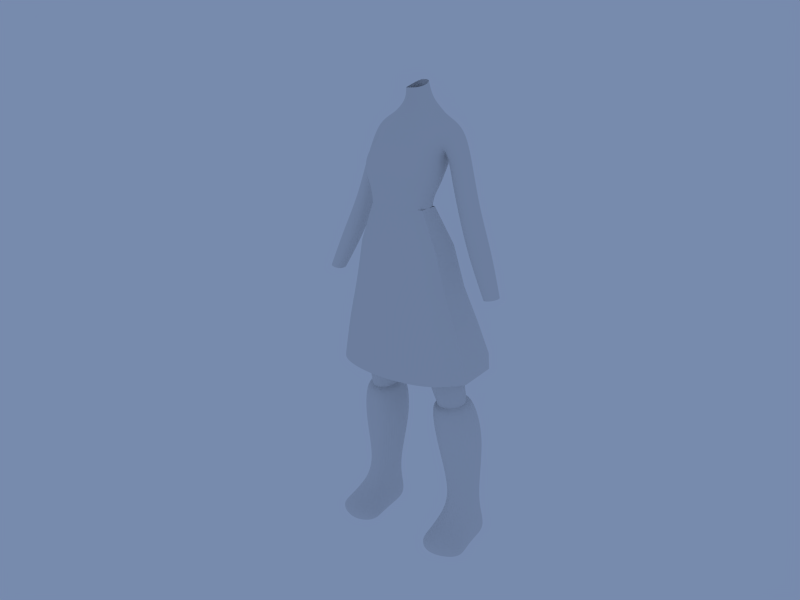 # Source: kara_modeling2.blend  (saved by Blender 2.58.0; exported with 4.5.12 LTS)
import bpy
from mathutils import Matrix  # noqa: F401  (used for matrix-valued properties, if any)

bpy.ops.wm.read_factory_settings(use_empty=True)
scene = bpy.context.scene
scene.name = 'Scene'

# ---- collections
col_collection_1 = bpy.data.collections.new('Collection 1'); scene.collection.children.link(col_collection_1)
col_collection_2 = bpy.data.collections.new('Collection 2'); scene.collection.children.link(col_collection_2)
col_collection_2.hide_render = True
col_collection_2.hide_viewport = True

# ---- world
world_world = bpy.data.worlds.new('World'); scene.world = world_world
world_world.color = (0.1861, 0.2559, 0.42)
world_world.use_sun_shadow = False
world_world.sun_shadow_jitter_overblur = 0.0
world_world.cycles.sampling_method = 'MANUAL'
world_world.cycles.sample_map_resolution = 256

# ---- cameras
cam_camera = bpy.data.cameras.new('Camera')
cam_camera.clip_end = 100.0
cam_camera.lens = 35.0
cam_camera.ortho_scale = 7.314
cam_camera.dof.focus_distance = 0.0
cam_camera.dof.aperture_fstop = 128.0

# ---- lights
light_point_001 = bpy.data.lights.new('Point.001', 'SUN')
light_point_001.transmission_factor = 0.0
light_point_001.angle = 1.571
light_point_001.energy = 0.5
light_point_001.shadow_buffer_clip_start = 0.5
light_point_001.shadow_soft_size = 1.0
light_point_001.shadow_cascade_max_distance = 1000.0
light_point_001.cycles.use_multiple_importance_sampling = False
light_point = bpy.data.lights.new('Point', 'SUN')
light_point.transmission_factor = 0.0
light_point.angle = 1.571
light_point.energy = 0.5
light_point.shadow_buffer_clip_start = 0.5
light_point.shadow_soft_size = 1.0
light_point.shadow_cascade_max_distance = 1000.0
light_point.cycles.use_multiple_importance_sampling = False
light_lamp = bpy.data.lights.new('Lamp', 'SPOT')
light_lamp.transmission_factor = 0.0
light_lamp.cutoff_distance = 30.0
light_lamp.energy = 100.0
light_lamp.shadow_buffer_clip_start = 1.001
light_lamp.shadow_soft_size = 1.0
light_lamp.shadow_maximum_resolution = 0.006
light_lamp.use_absolute_resolution = True
light_lamp.spot_size = 1.309
light_lamp.cycles.use_multiple_importance_sampling = False

# ---- meshes
me_cube_002 = bpy.data.meshes.new('Cube.002')
me_cube_002.from_pydata([(0.1821, -0.2097, 2.256), (0.1809, -0.08066, 2.257), (0.0, -0.3004, 2.301), (0.0, -0.02974, 2.24), (0.06413, -0.2921, 2.301), (0.03578, -0.02065, 2.241), (0.1245, -0.2677, 2.264), (0.09514, -0.02188, 2.242), (0.3883, 0.2296, 1.27), (0.384, -0.2934, 1.226), (0.2261, 0.2509, 1.289), (0.2059, -0.3389, 1.209), (0.0, 0.2413, 1.281), (0.0, -0.3568, 1.208), (0.4673, 0.105, 1.228), (0.469, -0.1624, 1.221), (0.1799, 0.05614, 2.009), (0.2578, 0.1124, 1.754), (0.3308, 0.1787, 1.493), (0.09011, 0.05975, 2.009), (0.144, 0.1274, 1.758), (0.1972, 0.1925, 1.507), (0.2726, -0.01421, 2.025), (0.3358, 0.01717, 1.751), (0.4124, 0.05856, 1.488), (0.2094, -0.2832, 2.024), (0.2659, -0.2866, 1.75), (0.3358, -0.29, 1.489), (0.09957, -0.3128, 2.028), (0.135, -0.3215, 1.755), (0.1872, -0.3302, 1.485), (0.2739, -0.2069, 2.017), (0.3373, -0.192, 1.743), (0.414, -0.1772, 1.483), (0.0, 0.05806, 2.006), (0.0, 0.1108, 1.764), (0.0, 0.1735, 1.521), (0.0, -0.3235, 2.028), (0.0, -0.3346, 1.755), (0.0, -0.3457, 1.481)], [], [(7, 16, 19, 5), (16, 17, 20, 19), (17, 18, 21, 20), (18, 8, 10, 21), (7, 16, 22, 1), (16, 17, 23, 22), (17, 18, 24, 23), (18, 8, 14, 24), (6, 25, 28, 4), (25, 26, 29, 28), (26, 27, 30, 29), (27, 9, 11, 30), (0, 31, 25, 6), (31, 32, 26, 25), (32, 33, 27, 26), (33, 15, 9, 27), (5, 19, 34, 3), (19, 20, 35, 34), (20, 21, 36, 35), (21, 10, 12, 36), (4, 28, 37, 2), (28, 29, 38, 37), (29, 30, 39, 38), (30, 11, 13, 39), (0, 31, 22, 1), (31, 32, 23, 22), (32, 33, 24, 23), (33, 15, 14, 24)])
me_cube_002.use_remesh_preserve_volume = False
me_cube_002.use_remesh_preserve_attributes = False
me_cube_002.use_mirror_vertex_groups = False
me_cube_002.update()
me_cube_000 = bpy.data.meshes.new('Cube.000')
me_cube_000.from_pydata([(0.2831, -0.1577, 0.7297), (0.2565, -0.1311, 0.9829), (0.2831, 0.2357, 0.7366), (0.2565, 0.1133, 1.004), (0.3118, -0.0954, 0.3637), (0.3118, 0.1506, 0.3246), (0.3598, 0.05777, 1.004), (0.4624, 0.1503, 0.7366), (0.3598, -0.06323, 0.9829), (0.4624, -0.05324, 0.7297), (0.1751, -0.05868, 0.9829), (0.1373, -0.04625, 0.7297), (0.1751, 0.05684, 1.004), (0.1373, 0.1489, 0.7366), (0.234, 0.02349, 0.3637), (0.234, 0.1178, 0.3307), (0.4287, 0.1105, 0.3327), (0.4287, 0.02408, 0.3629), (0.2534, -0.1822, 0.9662), (0.2534, 0.169, 0.9947), (0.4023, 0.08941, 0.9947), (0.4023, -0.08482, 0.9662), (0.1357, -0.07829, 0.9662), (0.1357, 0.08808, 0.9947), (0.4556, -0.02399, 0.1876), (0.2186, -0.02417, 0.1886), (0.3134, -0.1312, 0.2404), (0.3151, -0.2053, 0.1772), (0.1932, -0.1694, 0.09584), (0.4983, -0.17, 0.09503), (0.4983, -0.2503, 0.07531), (0.1932, -0.2503, 0.07631), (0.3151, -0.3463, 0.1145), (0.4556, 0.1307, 0.1659), (0.2186, 0.138, 0.164), (0.3134, 0.1707, 0.1578), (0.3151, 0.182, 0.02005), (0.1932, 0.1492, 0.02622), (0.4983, 0.1419, 0.02815), (0.1932, -0.2503, 0.01967), (0.4983, -0.2503, 0.01967), (0.4983, -0.17, 0.01967), (0.1932, -0.1694, 0.01967), (0.1932, -0.02417, 0.01967), (0.4983, -0.02399, 0.01967), (0.3151, -0.3625, 0.024), (0.3151, -0.1921, 0.002524), (0.3151, -0.02649, 0.002524)], [], [(9, 0, 4, 17), (0, 11, 14, 4), (5, 15, 13, 2), (16, 5, 2, 7), (9, 17, 16, 7), (13, 15, 14, 11), (18, 0, 9, 21), (21, 8, 1, 18), (0, 18, 22, 11), (18, 1, 10, 22), (13, 23, 19, 2), (23, 12, 3, 19), (2, 19, 20, 7), (19, 3, 6, 20), (8, 21, 20, 6), (21, 9, 7, 20), (12, 23, 22, 10), (23, 13, 11, 22), (4, 14, 25, 26), (17, 4, 26, 24), (24, 26, 27, 29), (26, 25, 28, 27), (27, 28, 31, 32), (29, 27, 32, 30), (5, 16, 33, 35), (15, 5, 35, 34), (34, 35, 36, 37), (35, 33, 38, 36), (16, 17, 24, 33), (14, 15, 34, 25), (29, 30, 40, 41), (31, 28, 42, 39), (28, 25, 43, 42), (24, 29, 41, 44), (24, 44, 38, 33), (25, 34, 37, 43), (30, 32, 45, 40), (31, 39, 45, 32), (40, 45, 46, 41), (39, 42, 46, 45), (41, 46, 47, 44), (42, 43, 47, 46), (36, 47, 43, 37), (36, 38, 44, 47)])
me_cube_000.use_remesh_preserve_volume = False
me_cube_000.use_remesh_preserve_attributes = False
me_cube_000.use_mirror_vertex_groups = False
me_cube_000.update()
me_cube_001 = bpy.data.meshes.new('Cube.001')
me_cube_001.from_pydata([(0.1802, -0.07624, 2.163), (0.1888, -0.2191, 2.165), (0.191, -0.06516, 2.324), (0.1994, -0.2139, 2.39), (0.0, -0.3031, 2.128), (0.0, -0.03122, 2.143), (0.0, -0.3017, 2.419), (0.0, -0.01394, 2.296), (0.0, 0.1187, 2.736), (0.0, -0.08802, 2.764), (0.2777, -0.04462, 2.734), (0.2875, 0.1199, 2.717), (0.0, 0.1398, 2.59), (0.2182, 0.1162, 2.565), (0.2224, -0.08712, 2.61), (0.0, -0.1922, 2.652), (0.5348, -0.1398, 1.757), (0.5348, -0.03371, 1.757), (0.6309, -0.03371, 1.776), (0.6309, -0.1398, 1.776), (0.2474, 0.08541, 2.395), (0.331, 0.04197, 2.183), (0.4079, 0.0106, 1.976), (0.2563, -0.08563, 2.432), (0.331, -0.1095, 2.212), (0.4079, -0.1227, 1.992), (0.3709, -0.06237, 2.525), (0.4363, -0.07815, 2.269), (0.5466, -0.1059, 2.031), (0.3625, 0.08603, 2.491), (0.4363, 0.05721, 2.242), (0.5466, 0.01876, 2.017), (0.0, 0.03899, 1.965), (0.0, -0.2956, 1.91), (0.2621, -0.2528, 1.943), (0.2621, -0.0325, 1.948), (0.06308, -0.2949, 2.127), (0.03803, -0.02239, 2.143), (0.07041, -0.3002, 2.378), (0.03353, -0.004586, 2.298), (0.05742, 0.1282, 2.762), (0.05742, -0.07714, 2.766), (0.04286, 0.1495, 2.592), (0.06644, -0.1913, 2.663), (0.06382, 0.06688, 1.925), (0.07907, -0.2932, 1.914), (0.05477, -0.2388, 1.771), (0.05477, -0.01347, 1.721), (0.3113, -0.03611, 1.743), (0.3038, -0.2597, 1.748), (0.0, -0.2557, 1.727), (0.0, -0.02695, 1.677), (0.1751, 0.05684, 1.004), (0.08058, 0.02118, 1.359), (0.1751, -0.05868, 0.9829), (0.08058, -0.1595, 1.34), (0.3598, -0.06323, 0.9829), (0.3473, -0.1641, 1.34), (0.3598, 0.05777, 1.004), (0.3473, 0.02211, 1.359), (0.1279, -0.2705, 2.146), (0.09822, -0.02239, 2.147), (0.1417, -0.2738, 2.38), (0.1014, -0.004586, 2.301), (0.1591, 0.1008, 2.785), (0.1493, -0.06412, 2.77), (0.1254, 0.1494, 2.596), (0.1647, -0.1554, 2.656), (0.1506, 0.06688, 1.925), (0.1571, -0.2993, 1.903), (0.175, -0.3072, 1.715), (0.175, 0.04301, 1.715), (0.203, 0.07766, 1.359), (0.2565, 0.1133, 1.004), (0.203, -0.232, 1.34), (0.2565, -0.1311, 0.9829), (0.04897, -0.02322, 2.923), (0.04964, 0.046, 2.942), (0.03022, -0.07878, 2.92), (0.02739, 0.07319, 2.957), (0.0, -0.09673, 2.921), (0.0, 0.06613, 2.959), (0.07031, 0.06413, 2.853), (0.07006, -0.02581, 2.851), (0.0442, -0.06164, 2.849), (0.04305, 0.08398, 2.854), (0.0, -0.07339, 2.848), (0.0, 0.07725, 2.849), (0.0, 0.01773, 2.351), (0.0, 0.09206, 2.449), (0.2014, -0.009691, 2.377), (0.2015, 0.06608, 2.486), (0.2291, -0.1899, 2.457), (0.2194, -0.1391, 2.538), (0.0, -0.3213, 2.485), (0.0, -0.3111, 2.567), (0.0436, 0.02732, 2.353), (0.04323, 0.1018, 2.451), (0.08324, -0.3364, 2.473), (0.07518, -0.3151, 2.579), (0.1108, 0.02732, 2.357), (0.1111, 0.1018, 2.451), (0.1796, -0.3058, 2.476), (0.1743, -0.2811, 2.578), (0.1821, -0.2097, 2.256), (0.1809, -0.08066, 2.257), (0.0, -0.3004, 2.301), (0.0, -0.02974, 2.24), (0.06413, -0.2921, 2.301), (0.03578, -0.02065, 2.241), (0.1245, -0.2677, 2.264), (0.09514, -0.02188, 2.242), (0.2303, -0.07907, 2.096), (0.0, 0.004119, 2.081), (0.0, -0.309, 2.006), (0.2262, -0.2399, 2.097), (0.05093, 0.01992, 2.081), (0.07861, -0.3031, 2.007), (0.1244, 0.01992, 2.081), (0.1414, -0.2709, 2.048)], [], [(13, 20, 23, 14), (20, 21, 24, 23), (21, 22, 25, 24), (22, 17, 16, 25), (14, 23, 26, 10), (23, 24, 27, 26), (24, 25, 28, 27), (25, 16, 19, 28), (11, 29, 20, 13), (29, 30, 21, 20), (30, 31, 22, 21), (31, 18, 17, 22), (10, 26, 29, 11), (26, 27, 30, 29), (27, 28, 31, 30), (28, 19, 18, 31), (8, 40, 42, 12), (41, 9, 15, 43), (45, 33, 50, 46), (32, 44, 47, 51), (35, 34, 49, 48), (51, 47, 46, 50), (47, 53, 55, 46), (53, 52, 54, 55), (49, 57, 59, 48), (57, 56, 58, 59), (11, 64, 65, 10), (40, 64, 66, 42), (64, 11, 13, 66), (10, 65, 67, 14), (65, 41, 43, 67), (34, 69, 70, 49), (69, 45, 46, 70), (44, 68, 71, 47), (68, 35, 48, 71), (59, 72, 71, 48), (72, 53, 47, 71), (58, 73, 72, 59), (73, 52, 53, 72), (55, 74, 70, 46), (74, 57, 49, 70), (54, 75, 74, 55), (75, 56, 57, 74), (64, 82, 83, 65), (82, 77, 76, 83), (65, 83, 84, 41), (83, 76, 78, 84), (40, 85, 82, 64), (85, 79, 77, 82), (41, 84, 86, 9), (84, 78, 80, 86), (8, 87, 85, 40), (87, 81, 79, 85), (2, 90, 92, 3), (90, 91, 93, 92), (91, 13, 14, 93), (42, 97, 89, 12), (97, 96, 88, 89), (96, 39, 7, 88), (15, 95, 99, 43), (95, 94, 98, 99), (94, 6, 38, 98), (66, 101, 97, 42), (101, 100, 96, 97), (100, 63, 39, 96), (13, 91, 101, 66), (91, 90, 100, 101), (90, 2, 63, 100), (67, 103, 93, 14), (103, 102, 92, 93), (102, 62, 3, 92), (43, 99, 103, 67), (99, 98, 102, 103), (98, 38, 62, 102), (0, 105, 104, 1), (105, 2, 3, 104), (6, 106, 108, 38), (106, 4, 36, 108), (5, 107, 109, 37), (107, 7, 39, 109), (62, 110, 104, 3), (110, 60, 1, 104), (38, 108, 110, 62), (108, 36, 60, 110), (105, 0, 61, 111), (111, 63, 2, 105), (37, 109, 111, 61), (109, 39, 63, 111), (112, 0, 1, 115), (115, 34, 35, 112), (37, 116, 113, 5), (116, 44, 32, 113), (4, 114, 117, 36), (114, 33, 45, 117), (61, 118, 116, 37), (118, 68, 44, 116), (0, 112, 118, 61), (112, 35, 68, 118), (60, 119, 115, 1), (119, 69, 34, 115), (36, 117, 119, 60), (117, 45, 69, 119)])
me_cube_001.use_remesh_preserve_volume = False
me_cube_001.use_remesh_preserve_attributes = False
me_cube_001.use_mirror_vertex_groups = False
me_cube_001.update()

# ---- objects
ob_dress = bpy.data.objects.new('dress', me_cube_002)
ob_boots = bpy.data.objects.new('boots', me_cube_000)
ob_body = bpy.data.objects.new('body', me_cube_001)
ob_camera = bpy.data.objects.new('Camera', cam_camera)
ob_point_001 = bpy.data.objects.new('Point.001', light_point_001)
ob_point = bpy.data.objects.new('Point', light_point)
ob_lamp = bpy.data.objects.new('Lamp', light_lamp)

# ---- transforms, parenting, visibility, modifiers, constraints
ob_dress.location = (0.0, 0.0, 0.0)
ob_dress.lineart.crease_threshold = 0.0
_m = ob_dress.modifiers.new('Mirror', 'MIRROR')
_m.use_clip = True
_m = ob_dress.modifiers.new('Subsurf', 'SUBSURF')
_m.uv_smooth = 'PRESERVE_CORNERS'
_m.render_levels = 3
_m.show_only_control_edges = False
ob_boots.location = (0.0, 0.0, 0.0)
ob_boots.lineart.crease_threshold = 0.0
_m = ob_boots.modifiers.new('Mirror', 'MIRROR')
_m.use_clip = True
_m = ob_boots.modifiers.new('Subsurf', 'SUBSURF')
_m.uv_smooth = 'PRESERVE_CORNERS'
_m.render_levels = 3
_m.show_only_control_edges = False
ob_body.location = (0.0, 0.0, 0.0)
ob_body.lineart.crease_threshold = 0.0
_m = ob_body.modifiers.new('Mirror', 'MIRROR')
_m.use_clip = True
_m = ob_body.modifiers.new('Subsurf', 'SUBSURF')
_m.uv_smooth = 'PRESERVE_CORNERS'
_m.render_levels = 3
_m.show_only_control_edges = False
ob_camera.location = (2.727, -3.74, 3.259)
ob_camera.rotation_euler = (1.23, 0.01082, -5.632)
ob_camera.lock_rotations_4d = False
ob_camera.empty_display_type = 'ARROWS'
ob_camera.color = (0.0, 0.0, 0.0, 0.0)
ob_camera.display_type = 'WIRE'
ob_camera.lineart.crease_threshold = 0.0
ob_point_001.location = (-3.038, -3.785, 0.0)
ob_point_001.rotation_euler = (2.026, 0.1258, -0.647)
ob_point_001.lineart.crease_threshold = 0.0
ob_point.location = (-4.449, 2.41, 0.0)
ob_point.rotation_euler = (-1.996, -0.1276, 1.117)
ob_point.lineart.crease_threshold = 0.0
ob_lamp.location = (5.309, -3.643, 6.644)
ob_lamp.rotation_euler = (0.8935, 0.0903, 1.137)
ob_lamp.lock_rotations_4d = False
ob_lamp.empty_display_type = 'ARROWS'
ob_lamp.color = (0.0, 0.0, 0.0, 0.0)
ob_lamp.lineart.crease_threshold = 0.0

# ---- collection membership
col_collection_1.objects.link(ob_dress)
col_collection_1.objects.link(ob_boots)
col_collection_1.objects.link(ob_body)
col_collection_2.objects.link(ob_camera)
col_collection_2.objects.link(ob_point_001)
col_collection_2.objects.link(ob_point)
col_collection_2.objects.link(ob_lamp)

# ---- scene / render settings (as saved in the file)
scene.camera = ob_camera
scene.frame_start = 1; scene.frame_end = 36; scene.frame_set(1)
scene.render.engine = 'BLENDER_EEVEE_NEXT'
scene.render.image_settings.color_mode = 'RGB'
scene.render.image_settings.compression = 90
scene.render.resolution_x = 640
scene.render.resolution_y = 480
scene.render.fps = 25
scene.render.dither_intensity = 0.0
scene.render.use_compositing = False
scene.render.use_sequencer = False
scene.render.bake_margin = 2
scene.render.bake_bias = 0.0
scene.cycles.use_denoising = False
scene.cycles.samples = 10
scene.cycles.sampling_pattern = 'TABULATED_SOBOL'
scene.cycles.light_sampling_threshold = 0.0
scene.cycles.use_adaptive_sampling = False
scene.cycles.use_light_tree = False
scene.cycles.blur_glossy = 0.0
scene.cycles.volume_bounces = 1
scene.cycles.pixel_filter_type = 'GAUSSIAN'
scene.cycles.sample_clamp_indirect = 0.0
scene.view_settings.view_transform = 'Standard'
bpy.context.view_layer.update()
